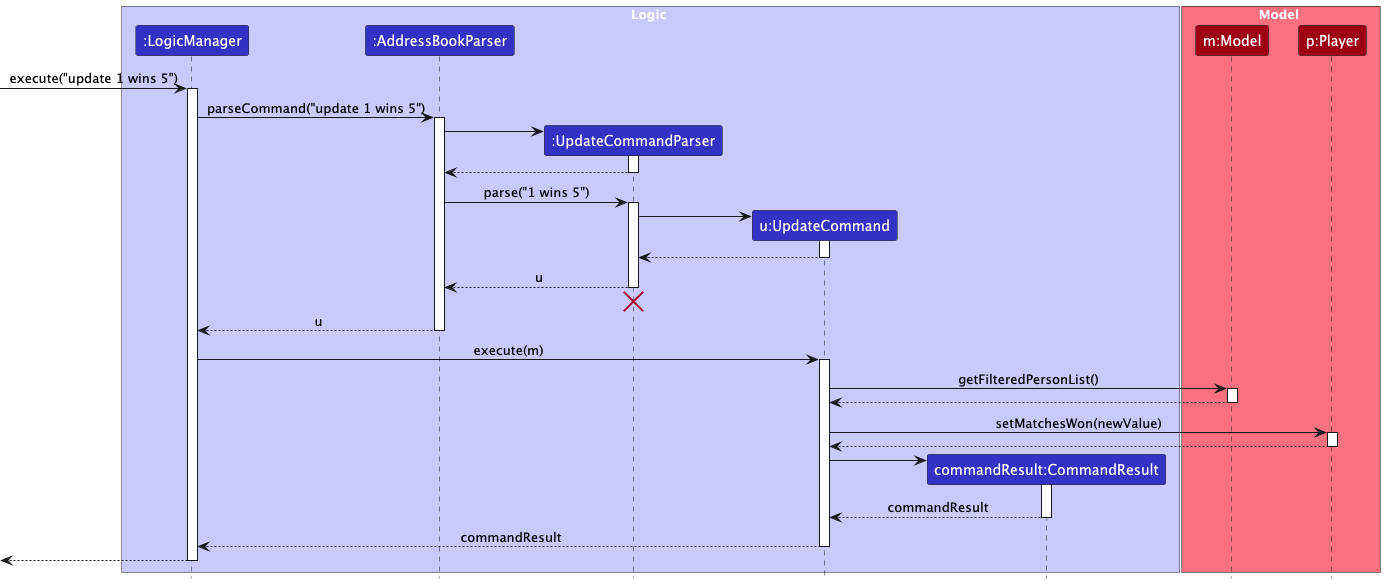

The diagram above was rendered by PlantUML. Its source (embedded in the PNG):
@startuml
!include style.puml
skinparam ArrowFontStyle plain

box Logic LOGIC_COLOR_T1
participant ":LogicManager" as LogicManager LOGIC_COLOR
participant ":AddressBookParser" as AddressBookParser LOGIC_COLOR
participant ":UpdateCommandParser" as UpdateCommandParser LOGIC_COLOR
participant "u:UpdateCommand" as UpdateCommand LOGIC_COLOR
participant "commandResult:CommandResult" as CommandResult LOGIC_COLOR
end box

box Model MODEL_COLOR_T1
participant "m:Model" as Model MODEL_COLOR
participant "p:Player" as Player MODEL_COLOR
end box

[-> LogicManager : execute("update 1 wins 5")
activate LogicManager

LogicManager -> AddressBookParser : parseCommand("update 1 wins 5")
activate AddressBookParser

create UpdateCommandParser
AddressBookParser -> UpdateCommandParser
activate UpdateCommandParser

UpdateCommandParser --> AddressBookParser
deactivate UpdateCommandParser

AddressBookParser -> UpdateCommandParser : parse("1 wins 5")
activate UpdateCommandParser

create UpdateCommand
UpdateCommandParser -> UpdateCommand
activate UpdateCommand

UpdateCommand --> UpdateCommandParser
deactivate UpdateCommand

UpdateCommandParser --> AddressBookParser : u
deactivate UpdateCommandParser
'Hidden arrow to position the destroy marker below the end of the activation bar.
UpdateCommandParser -[hidden]-> AddressBookParser
destroy UpdateCommandParser

AddressBookParser --> LogicManager : u
deactivate AddressBookParser

LogicManager -> UpdateCommand : execute(m)
activate UpdateCommand

UpdateCommand -> Model : getFilteredPersonList()
activate Model
Model --> UpdateCommand
deactivate Model

UpdateCommand -> Player : setMatchesWon(newValue)
activate Player
Player --> UpdateCommand
deactivate Player

create CommandResult
UpdateCommand -> CommandResult
activate CommandResult
CommandResult --> UpdateCommand : commandResult
deactivate CommandResult

UpdateCommand --> LogicManager : commandResult
deactivate UpdateCommand

[<-- LogicManager
deactivate LogicManager
@enduml